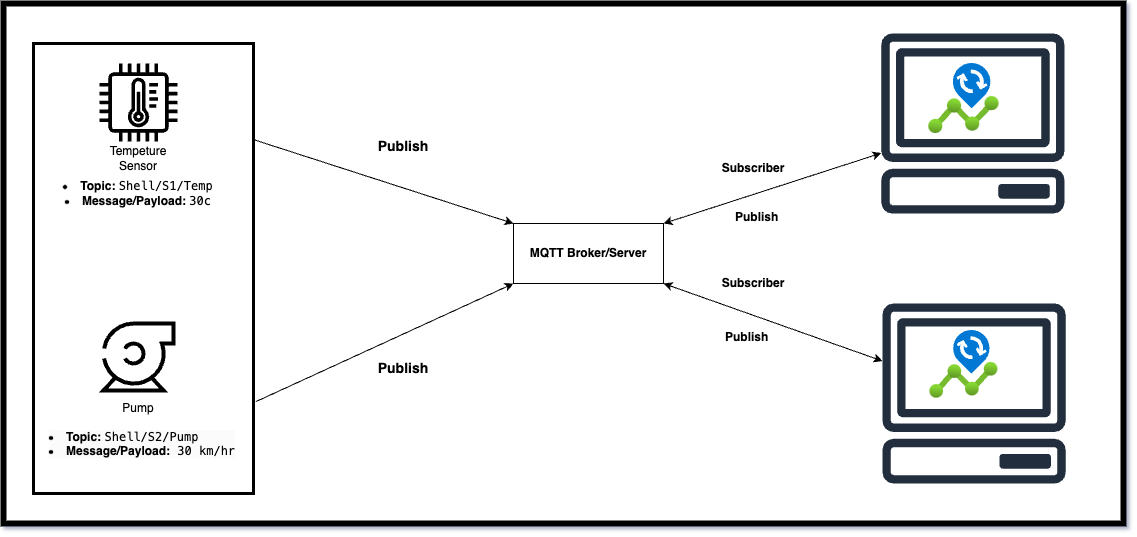

The diagram above was exported from draw.io. Its source (the exported page's mxGraphModel, read from the mxfile embedded in the PNG):
<mxGraphModel dx="940" dy="585" grid="1" gridSize="10" guides="1" tooltips="1" connect="1" arrows="1" fold="1" page="1" pageScale="1" pageWidth="827" pageHeight="1169" background="none" math="0" shadow="1">
  <root>
    <mxCell id="0" />
    <mxCell id="1" parent="0" />
    <mxCell id="JcMpGa305cc1K0Zw160_-48" value="" style="rounded=0;whiteSpace=wrap;html=1;strokeWidth=6;" parent="1" vertex="1">
      <mxGeometry x="30" y="30" width="1120" height="520" as="geometry" />
    </mxCell>
    <mxCell id="JcMpGa305cc1K0Zw160_-3" value="&lt;b&gt;MQTT Broker/Server&lt;/b&gt;" style="rounded=0;whiteSpace=wrap;html=1;" parent="1" vertex="1">
      <mxGeometry x="540" y="250" width="150" height="60" as="geometry" />
    </mxCell>
    <mxCell id="JcMpGa305cc1K0Zw160_-8" value="" style="endArrow=classic;html=1;rounded=0;entryX=0;entryY=0;entryDx=0;entryDy=0;" parent="1" source="JcMpGa305cc1K0Zw160_-9" target="JcMpGa305cc1K0Zw160_-3" edge="1">
      <mxGeometry width="50" height="50" relative="1" as="geometry">
        <mxPoint x="170" y="140" as="sourcePoint" />
        <mxPoint x="310" y="220" as="targetPoint" />
      </mxGeometry>
    </mxCell>
    <mxCell id="JcMpGa305cc1K0Zw160_-15" value="" style="rounded=0;whiteSpace=wrap;html=1;direction=north;strokeColor=default;strokeWidth=3;" parent="1" vertex="1">
      <mxGeometry x="60" y="70" width="220" height="450" as="geometry" />
    </mxCell>
    <mxCell id="JcMpGa305cc1K0Zw160_-9" value="" style="sketch=0;outlineConnect=0;fontColor=#232F3E;gradientColor=none;fillColor=#000000;strokeColor=none;dashed=0;verticalLabelPosition=bottom;verticalAlign=top;align=center;html=1;fontSize=12;fontStyle=0;aspect=fixed;pointerEvents=1;shape=mxgraph.aws4.iot_thing_temperature_sensor;" parent="1" vertex="1">
      <mxGeometry x="126" y="90" width="78" height="78" as="geometry" />
    </mxCell>
    <mxCell id="JcMpGa305cc1K0Zw160_-10" value="&lt;li&gt;&lt;strong&gt;Topic:&lt;/strong&gt; &lt;code&gt;Shell/S1/Temp&lt;/code&gt;&lt;/li&gt;&lt;li&gt;&lt;strong&gt;Message/Payload:&lt;/strong&gt; &lt;code&gt;30c&lt;/code&gt;&lt;/li&gt;" style="text;html=1;align=center;verticalAlign=middle;whiteSpace=wrap;rounded=0;" parent="1" vertex="1">
      <mxGeometry x="85" y="200" width="160" height="40" as="geometry" />
    </mxCell>
    <mxCell id="JcMpGa305cc1K0Zw160_-11" value="" style="shape=mxgraph.pid.pumps.centrifugal_pump_1;html=1;pointerEvents=1;align=center;verticalLabelPosition=bottom;verticalAlign=top;dashed=0;strokeWidth=4;" parent="1" vertex="1">
      <mxGeometry x="130" y="350" width="70" height="67" as="geometry" />
    </mxCell>
    <mxCell id="JcMpGa305cc1K0Zw160_-12" value="" style="endArrow=classic;html=1;rounded=0;entryX=0;entryY=1;entryDx=0;entryDy=0;exitX=0.204;exitY=1.01;exitDx=0;exitDy=0;exitPerimeter=0;" parent="1" source="JcMpGa305cc1K0Zw160_-15" target="JcMpGa305cc1K0Zw160_-3" edge="1">
      <mxGeometry width="50" height="50" relative="1" as="geometry">
        <mxPoint x="193" y="360" as="sourcePoint" />
        <mxPoint x="330" y="240" as="targetPoint" />
      </mxGeometry>
    </mxCell>
    <mxCell id="JcMpGa305cc1K0Zw160_-13" value="Tempeture Sensor" style="text;html=1;align=center;verticalAlign=middle;whiteSpace=wrap;rounded=0;" parent="1" vertex="1">
      <mxGeometry x="135" y="170" width="60" height="30" as="geometry" />
    </mxCell>
    <mxCell id="JcMpGa305cc1K0Zw160_-18" value="Pump" style="text;html=1;align=center;verticalAlign=middle;whiteSpace=wrap;rounded=0;" parent="1" vertex="1">
      <mxGeometry x="135" y="420" width="60" height="30" as="geometry" />
    </mxCell>
    <mxCell id="JcMpGa305cc1K0Zw160_-19" value="&lt;font style=&quot;font-size: 14px;&quot;&gt;&lt;b&gt;Publish&lt;/b&gt;&lt;/font&gt;" style="text;html=1;align=center;verticalAlign=middle;whiteSpace=wrap;rounded=0;" parent="1" vertex="1">
      <mxGeometry x="400" y="158" width="60" height="30" as="geometry" />
    </mxCell>
    <mxCell id="JcMpGa305cc1K0Zw160_-20" value="&lt;font style=&quot;font-size: 14px;&quot;&gt;&lt;b&gt;Publish&lt;/b&gt;&lt;/font&gt;" style="text;html=1;align=center;verticalAlign=middle;whiteSpace=wrap;rounded=0;" parent="1" vertex="1">
      <mxGeometry x="400" y="380" width="60" height="30" as="geometry" />
    </mxCell>
    <mxCell id="JcMpGa305cc1K0Zw160_-21" value="&lt;li style=&quot;forced-color-adjust: none; color: rgb(0, 0, 0); font-family: Helvetica; font-size: 12px; font-style: normal; font-variant-ligatures: normal; font-variant-caps: normal; font-weight: 400; letter-spacing: normal; orphans: 2; text-indent: 0px; text-transform: none; widows: 2; word-spacing: 0px; -webkit-text-stroke-width: 0px; white-space: normal; background-color: rgb(251, 251, 251); text-decoration-thickness: initial; text-decoration-style: initial; text-decoration-color: initial;&quot;&gt;&lt;strong style=&quot;forced-color-adjust: none;&quot;&gt;Topic:&lt;/strong&gt;&lt;span&gt;&amp;nbsp;&lt;/span&gt;&lt;code style=&quot;forced-color-adjust: none;&quot;&gt;Shell/S2/Pump&lt;/code&gt;&lt;/li&gt;&lt;li style=&quot;forced-color-adjust: none; color: rgb(0, 0, 0); font-size: 12px; font-style: normal; font-variant-ligatures: normal; font-variant-caps: normal; letter-spacing: normal; orphans: 2; text-indent: 0px; text-transform: none; widows: 2; word-spacing: 0px; -webkit-text-stroke-width: 0px; white-space: normal; background-color: rgb(251, 251, 251); text-decoration-thickness: initial; text-decoration-style: initial; text-decoration-color: initial;&quot;&gt;&lt;span style=&quot;forced-color-adjust: none;&quot;&gt;&lt;b style=&quot;&quot;&gt;Message/Payload:&lt;/b&gt;&lt;font style=&quot;&quot; face=&quot;monospace&quot;&gt;&lt;b style=&quot;font-weight: 400;&quot;&gt;&amp;nbsp;&lt;/b&gt;30 km/hr&lt;/font&gt;&lt;/span&gt;&lt;/li&gt;" style="text;whiteSpace=wrap;html=1;" parent="1" vertex="1">
      <mxGeometry x="74" y="450" width="190" height="40" as="geometry" />
    </mxCell>
    <mxCell id="JcMpGa305cc1K0Zw160_-28" value="" style="sketch=0;outlineConnect=0;fontColor=#232F3E;gradientColor=none;fillColor=#232F3D;strokeColor=none;dashed=0;verticalLabelPosition=bottom;verticalAlign=top;align=center;html=1;fontSize=12;fontStyle=0;aspect=fixed;pointerEvents=1;shape=mxgraph.aws4.client;movable=1;resizable=1;rotatable=1;deletable=1;editable=1;locked=0;connectable=1;" parent="1" vertex="1">
      <mxGeometry x="908.2" y="330" width="184.72" height="180" as="geometry" />
    </mxCell>
    <mxCell id="JcMpGa305cc1K0Zw160_-29" value="" style="image;aspect=fixed;html=1;points=[];align=center;fontSize=12;image=img/lib/azure2/devops/Change_Analysis.svg;movable=1;resizable=1;rotatable=1;deletable=1;editable=1;locked=0;connectable=1;" parent="1" vertex="1">
      <mxGeometry x="956.4100000000001" y="357" width="68" height="67.68" as="geometry" />
    </mxCell>
    <mxCell id="JcMpGa305cc1K0Zw160_-35" value="" style="image;aspect=fixed;html=1;points=[];align=center;fontSize=12;image=img/lib/azure2/devops/Change_Analysis.svg;" parent="1" vertex="1">
      <mxGeometry x="955.25" y="90" width="70.33" height="70" as="geometry" />
    </mxCell>
    <mxCell id="JcMpGa305cc1K0Zw160_-36" value="" style="sketch=0;outlineConnect=0;fontColor=#232F3E;gradientColor=none;fillColor=#232F3D;strokeColor=none;dashed=0;verticalLabelPosition=bottom;verticalAlign=top;align=center;html=1;fontSize=12;fontStyle=0;aspect=fixed;pointerEvents=1;shape=mxgraph.aws4.client;movable=1;resizable=1;rotatable=1;deletable=1;editable=1;locked=0;connectable=1;" parent="1" vertex="1">
      <mxGeometry x="907.01" y="60" width="184.74" height="180" as="geometry" />
    </mxCell>
    <mxCell id="JcMpGa305cc1K0Zw160_-37" value="" style="endArrow=classic;startArrow=classic;html=1;rounded=0;exitX=1;exitY=1;exitDx=0;exitDy=0;" parent="1" source="JcMpGa305cc1K0Zw160_-3" target="JcMpGa305cc1K0Zw160_-28" edge="1">
      <mxGeometry width="50" height="50" relative="1" as="geometry">
        <mxPoint x="950" y="400" as="sourcePoint" />
        <mxPoint x="1000" y="350" as="targetPoint" />
      </mxGeometry>
    </mxCell>
    <mxCell id="JcMpGa305cc1K0Zw160_-38" value="" style="endArrow=classic;startArrow=classic;html=1;rounded=0;exitX=1;exitY=0;exitDx=0;exitDy=0;" parent="1" source="JcMpGa305cc1K0Zw160_-3" target="JcMpGa305cc1K0Zw160_-36" edge="1">
      <mxGeometry width="50" height="50" relative="1" as="geometry">
        <mxPoint x="950" y="400" as="sourcePoint" />
        <mxPoint x="1000" y="350" as="targetPoint" />
      </mxGeometry>
    </mxCell>
    <mxCell id="JcMpGa305cc1K0Zw160_-39" value="&lt;b&gt;Subscriber&lt;/b&gt;" style="text;html=1;align=center;verticalAlign=middle;whiteSpace=wrap;rounded=0;" parent="1" vertex="1">
      <mxGeometry x="750" y="180" width="60" height="30" as="geometry" />
    </mxCell>
    <mxCell id="JcMpGa305cc1K0Zw160_-41" value="&lt;b&gt;Subscriber&lt;/b&gt;" style="text;html=1;align=center;verticalAlign=middle;whiteSpace=wrap;rounded=0;" parent="1" vertex="1">
      <mxGeometry x="740" y="300" width="80" height="20" as="geometry" />
    </mxCell>
    <mxCell id="JcMpGa305cc1K0Zw160_-42" value="&lt;div style=&quot;text-align: center;&quot;&gt;&lt;span style=&quot;background-color: initial;&quot;&gt;&lt;b&gt;Publish&lt;/b&gt;&lt;/span&gt;&lt;/div&gt;" style="text;whiteSpace=wrap;html=1;" parent="1" vertex="1">
      <mxGeometry x="750" y="350" width="60" height="30" as="geometry" />
    </mxCell>
    <mxCell id="JcMpGa305cc1K0Zw160_-46" value="&lt;div style=&quot;text-align: center;&quot;&gt;&lt;span style=&quot;background-color: initial;&quot;&gt;&lt;b&gt;Publish&lt;/b&gt;&lt;/span&gt;&lt;/div&gt;" style="text;whiteSpace=wrap;html=1;" parent="1" vertex="1">
      <mxGeometry x="760" y="230" width="50" height="30" as="geometry" />
    </mxCell>
  </root>
</mxGraphModel>